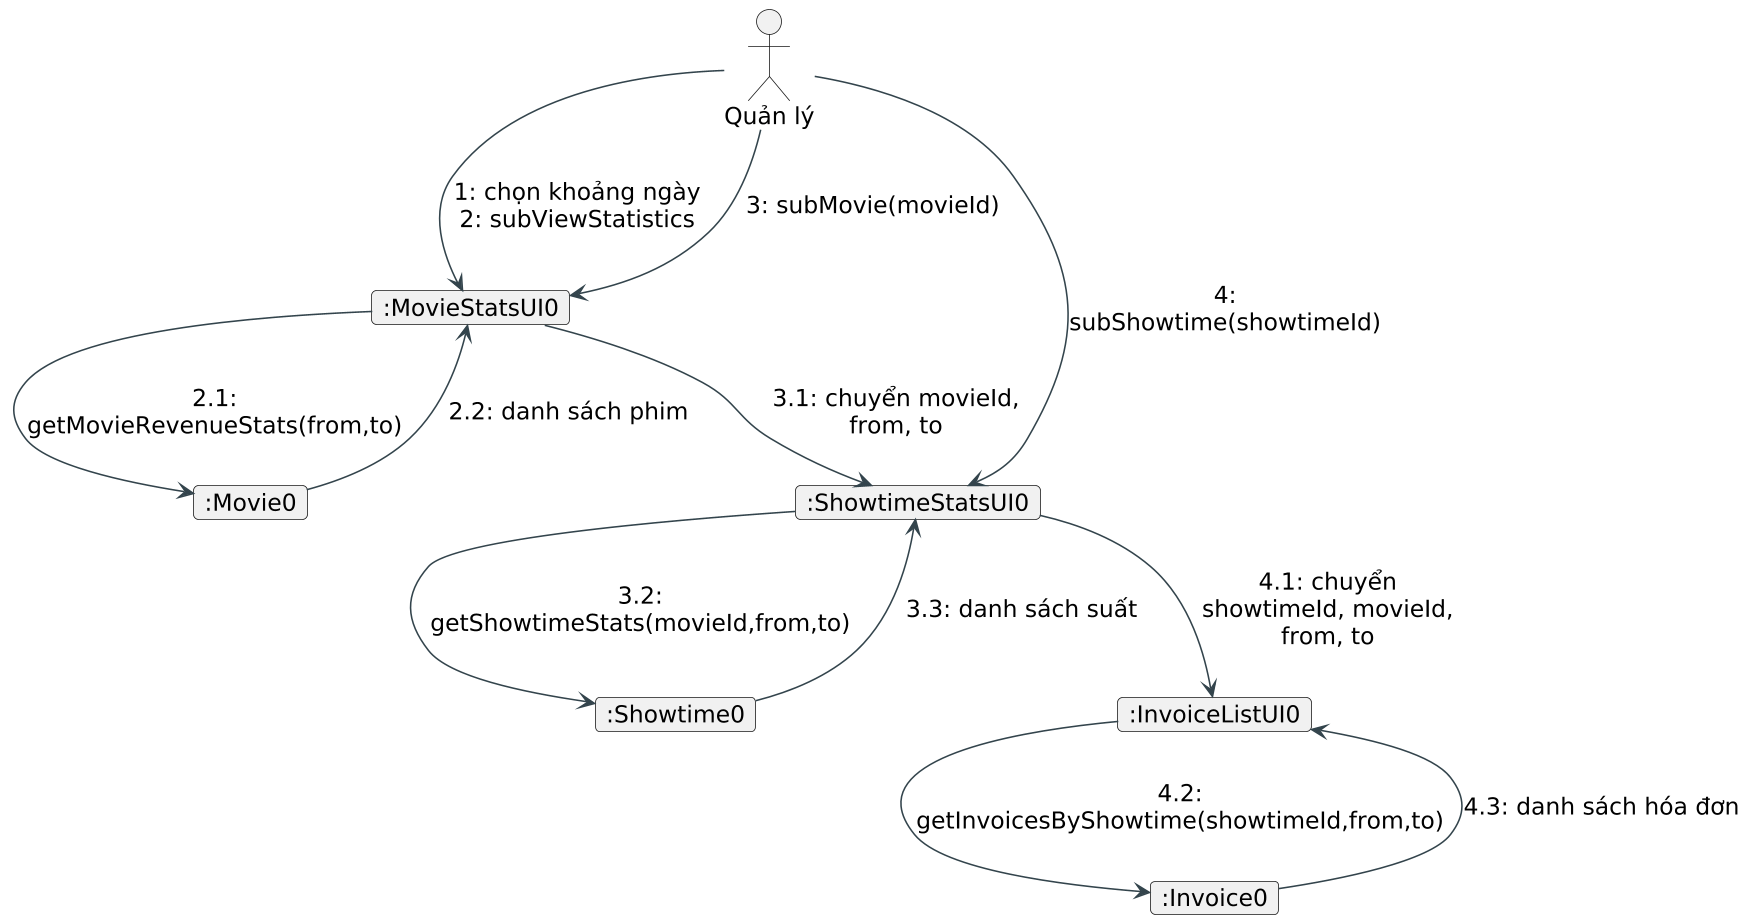

The diagram above was rendered by PlantUML. Its source (embedded in the PNG):
@startuml 06-revenue-communication
skinparam defaultFontName DejaVu Sans
skinparam defaultFontSize 15
skinparam shadowing false
skinparam backgroundColor white
skinparam ArrowColor #33444C
skinparam classBackgroundColor #F8FBFB
skinparam classBorderColor #335D64
skinparam packageBorderColor #60757D
skinparam roundcorner 6
skinparam dpi 150
skinparam maxMessageSize 180
hide empty members
allowmixing
top to bottom direction
actor "Quản lý" as A
object ":MovieStatsUI0" as UI
object ":Movie0" as M
object ":ShowtimeStatsUI0" as SU
object ":Showtime0" as S
object ":InvoiceListUI0" as IU
object ":Invoice0" as I
A --> UI : 1: chọn khoảng ngày\n2: subViewStatistics
UI --> M : 2.1: getMovieRevenueStats(from,to)
M --> UI : 2.2: danh sách phim
A --> UI : 3: subMovie(movieId)
UI --> SU : 3.1: chuyển movieId, from, to
SU --> S : 3.2: getShowtimeStats(movieId,from,to)
S --> SU : 3.3: danh sách suất
A --> SU : 4: subShowtime(showtimeId)
SU --> IU : 4.1: chuyển showtimeId, movieId, from, to
IU --> I : 4.2: getInvoicesByShowtime(showtimeId,from,to)
I --> IU : 4.3: danh sách hóa đơn
@enduml